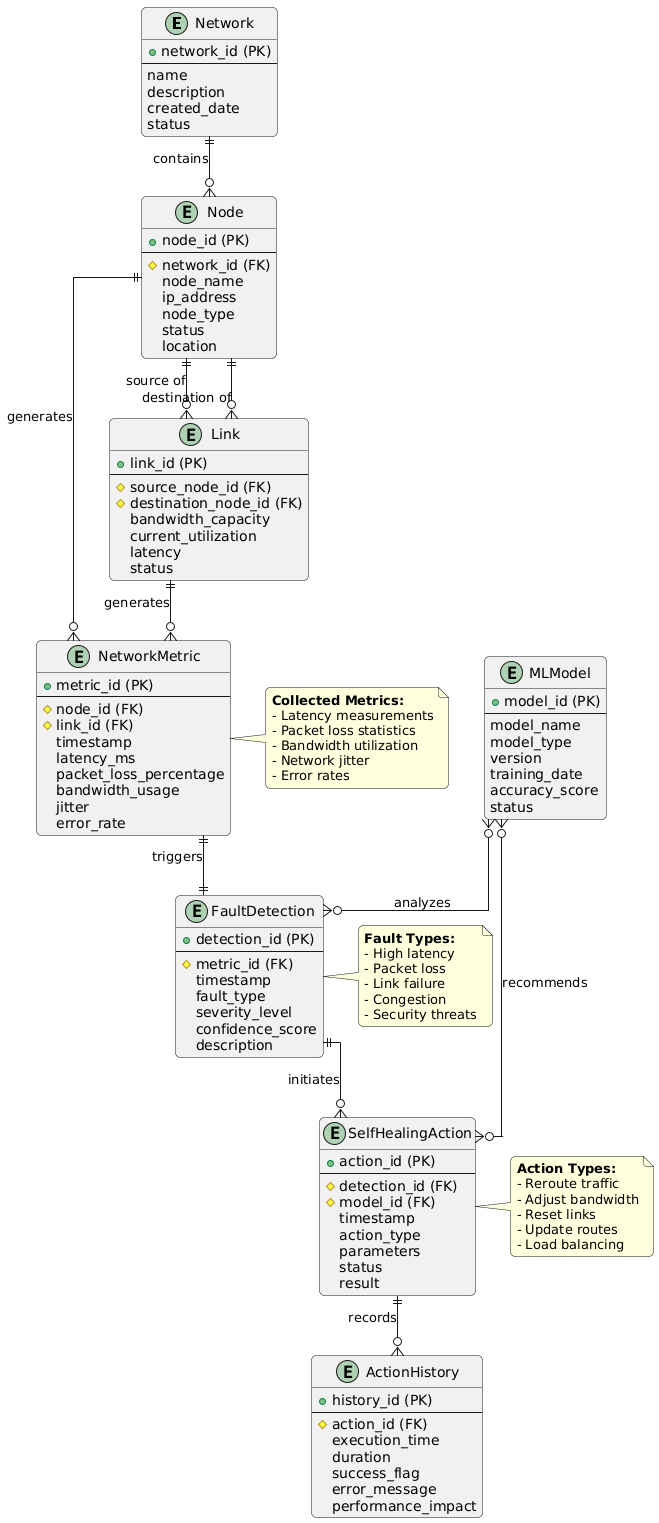

The diagram above was rendered by PlantUML. Its source (embedded in the PNG):
@startuml
skinparam Linetype ortho
skinparam RoundCorner 10

entity "Network" as N {
  + network_id (PK)
  --
  name
  description
  created_date
  status
}

entity "Node" as No {
  + node_id (PK)
  --
  # network_id (FK)
  node_name
  ip_address
  node_type
  status
  location
}

entity "Link" as L {
  + link_id (PK)
  --
  # source_node_id (FK)
  # destination_node_id (FK)
  bandwidth_capacity
  current_utilization
  latency
  status
}

entity "NetworkMetric" as NM {
  + metric_id (PK)
  --
  # node_id (FK)
  # link_id (FK)
  timestamp
  latency_ms
  packet_loss_percentage
  bandwidth_usage
  jitter
  error_rate
}

entity "FaultDetection" as FD {
  + detection_id (PK)
  --
  # metric_id (FK)
  timestamp
  fault_type
  severity_level
  confidence_score
  description
}

entity "MLModel" as ML {
  + model_id (PK)
  --
  model_name
  model_type
  version
  training_date
  accuracy_score
  status
}

entity "SelfHealingAction" as SHA {
  + action_id (PK)
  --
  # detection_id (FK)
  # model_id (FK)
  timestamp
  action_type
  parameters
  status
  result
}

entity "ActionHistory" as AH {
  + history_id (PK)
  --
  # action_id (FK)
  execution_time
  duration
  success_flag
  error_message
  performance_impact
}

' Define relationships
N ||--o{ No : "contains"
No ||--o{ L : "source of"
No ||--o{ L : "destination of"
No ||--o{ NM : "generates"
L ||--o{ NM : "generates"
NM ||--|| FD : "triggers"
ML }o--o{ FD : "analyzes"
FD ||--o{ SHA : "initiates"
ML }o--o{ SHA : "recommends"
SHA ||--o{ AH : "records"

note right of NM
  <b>Collected Metrics:</b>
  - Latency measurements
  - Packet loss statistics
  - Bandwidth utilization
  - Network jitter
  - Error rates
end note

note right of FD
  <b>Fault Types:</b>
  - High latency
  - Packet loss
  - Link failure
  - Congestion
  - Security threats
end note

note right of SHA
  <b>Action Types:</b>
  - Reroute traffic
  - Adjust bandwidth
  - Reset links
  - Update routes
  - Load balancing
end note
@enduml